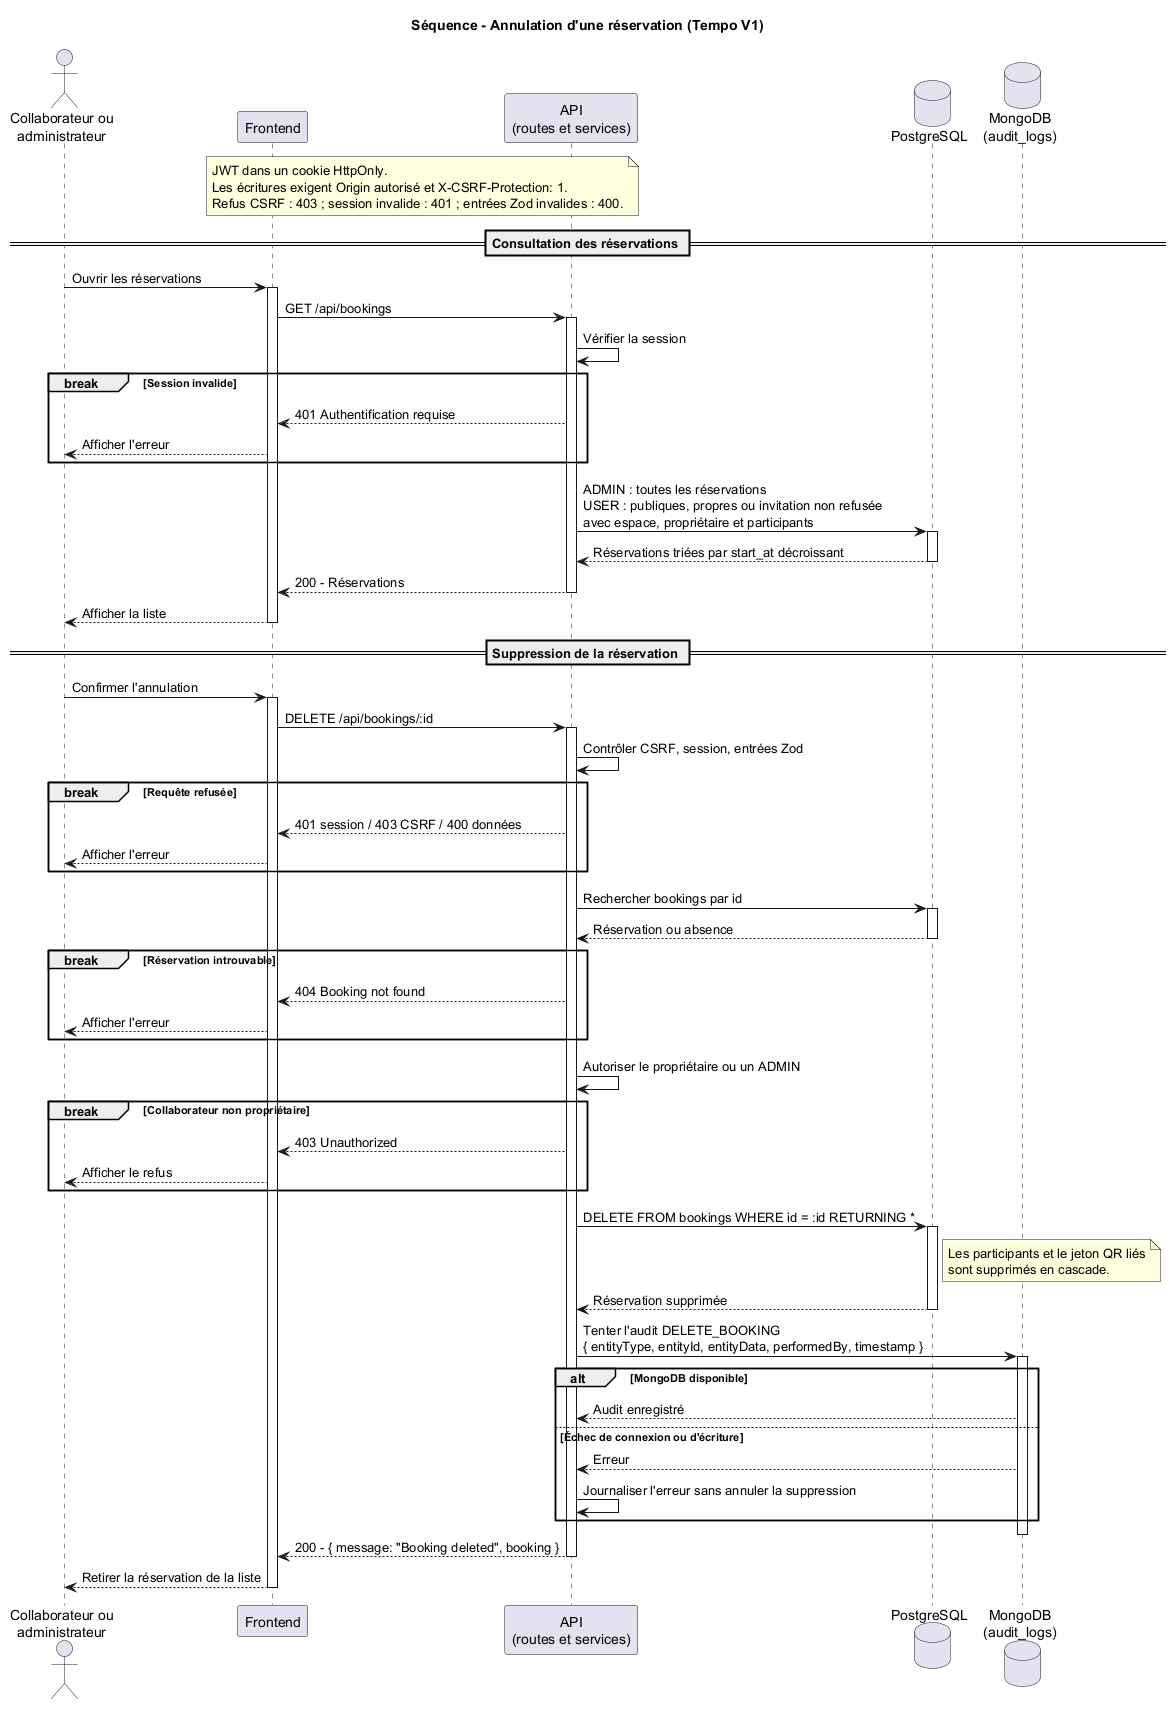

The diagram above was rendered by PlantUML. Its source (embedded in the PNG):
@startuml
title Séquence - Annulation d'une réservation (Tempo V1)
actor "Collaborateur ou\nadministrateur" as User
participant "Frontend" as Frontend
participant "API\n(routes et services)" as API
database "PostgreSQL" as DB
database "MongoDB\n(audit_logs)" as Mongo

note over Frontend, API
  JWT dans un cookie HttpOnly.
  Les écritures exigent Origin autorisé et X-CSRF-Protection: 1.
  Refus CSRF : 403 ; session invalide : 401 ; entrées Zod invalides : 400.
end note

== Consultation des réservations ==
User -> Frontend : Ouvrir les réservations
activate Frontend
Frontend -> API : GET /api/bookings
activate API
API -> API : Vérifier la session
break Session invalide
  API --> Frontend : 401 Authentification requise
  Frontend --> User : Afficher l'erreur
end
API -> DB : ADMIN : toutes les réservations\nUSER : publiques, propres ou invitation non refusée\navec espace, propriétaire et participants
activate DB
DB --> API : Réservations triées par start_at décroissant
deactivate DB
API --> Frontend : 200 - Réservations
deactivate API
Frontend --> User : Afficher la liste
deactivate Frontend

== Suppression de la réservation ==
User -> Frontend : Confirmer l'annulation
activate Frontend
Frontend -> API : DELETE /api/bookings/:id
activate API
API -> API : Contrôler CSRF, session, entrées Zod
break Requête refusée
  API --> Frontend : 401 session / 403 CSRF / 400 données
  Frontend --> User : Afficher l'erreur
end

API -> DB : Rechercher bookings par id
activate DB
DB --> API : Réservation ou absence
deactivate DB
break Réservation introuvable
  API --> Frontend : 404 Booking not found
  Frontend --> User : Afficher l'erreur
end
API -> API : Autoriser le propriétaire ou un ADMIN
break Collaborateur non propriétaire
  API --> Frontend : 403 Unauthorized
  Frontend --> User : Afficher le refus
end
API -> DB : DELETE FROM bookings WHERE id = :id RETURNING *
activate DB
note right of DB
  Les participants et le jeton QR liés
  sont supprimés en cascade.
end note
DB --> API : Réservation supprimée
deactivate DB
API -> Mongo : Tenter l'audit DELETE_BOOKING\n{ entityType, entityId, entityData, performedBy, timestamp }
activate Mongo
alt MongoDB disponible
  Mongo --> API : Audit enregistré
else Échec de connexion ou d'écriture
  Mongo --> API : Erreur
  API -> API : Journaliser l'erreur sans annuler la suppression
end
deactivate Mongo

API --> Frontend : 200 - { message: "Booking deleted", booking }
deactivate API
Frontend --> User : Retirer la réservation de la liste
deactivate Frontend
@enduml